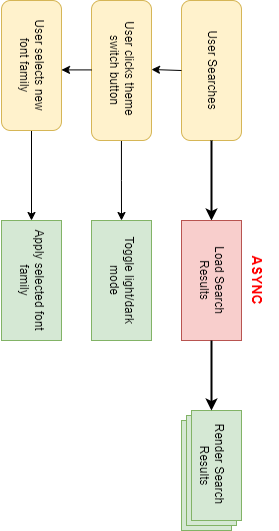

The diagram above was exported from draw.io. Its source (the exported page's mxGraphModel, read from the mxfile embedded in the PNG):
<mxGraphModel dx="1035" dy="551" grid="1" gridSize="10" guides="1" tooltips="1" connect="1" arrows="1" fold="1" page="1" pageScale="1" pageWidth="827" pageHeight="1169" math="0" shadow="0">
  <root>
    <mxCell id="WIyWlLk6GJQsqaUBKTNV-0" />
    <mxCell id="WIyWlLk6GJQsqaUBKTNV-1" parent="WIyWlLk6GJQsqaUBKTNV-0" />
    <mxCell id="WIyWlLk6GJQsqaUBKTNV-3" value="User Searches" style="rounded=1;whiteSpace=wrap;html=1;fontSize=12;glass=0;strokeWidth=1;shadow=0;fillColor=#fff2cc;strokeColor=#d6b656;" parent="WIyWlLk6GJQsqaUBKTNV-1" vertex="1">
      <mxGeometry x="140" y="70" width="140" height="60" as="geometry" />
    </mxCell>
    <mxCell id="xKf3-W459P-PDD1I-yVJ-8" value="" style="edgeStyle=none;orthogonalLoop=1;jettySize=auto;html=1;rounded=0;strokeWidth=2;" parent="WIyWlLk6GJQsqaUBKTNV-1" edge="1">
      <mxGeometry width="100" relative="1" as="geometry">
        <mxPoint x="280" y="100" as="sourcePoint" />
        <mxPoint x="360" y="100" as="targetPoint" />
        <Array as="points" />
      </mxGeometry>
    </mxCell>
    <mxCell id="xKf3-W459P-PDD1I-yVJ-9" value="Load Search&lt;div&gt;Results&lt;/div&gt;" style="rounded=0;whiteSpace=wrap;html=1;fillColor=#f8cecc;strokeColor=#b85450;" parent="WIyWlLk6GJQsqaUBKTNV-1" vertex="1">
      <mxGeometry x="360" y="70" width="120" height="60" as="geometry" />
    </mxCell>
    <mxCell id="xKf3-W459P-PDD1I-yVJ-10" value="&lt;h3&gt;&lt;font color=&quot;#ff0000&quot;&gt;ASYNC&lt;/font&gt;&lt;/h3&gt;" style="text;html=1;align=center;verticalAlign=middle;whiteSpace=wrap;rounded=0;" parent="WIyWlLk6GJQsqaUBKTNV-1" vertex="1">
      <mxGeometry x="390" y="40" width="60" height="30" as="geometry" />
    </mxCell>
    <mxCell id="gmdswCDs7Vh2U4CBiI0p-5" value="" style="verticalLabelPosition=bottom;verticalAlign=top;html=1;shape=mxgraph.basic.layered_rect;dx=10;outlineConnect=0;whiteSpace=wrap;fillColor=#d5e8d4;strokeColor=#82b366;" vertex="1" parent="WIyWlLk6GJQsqaUBKTNV-1">
      <mxGeometry x="550" y="70" width="120" height="60" as="geometry" />
    </mxCell>
    <mxCell id="gmdswCDs7Vh2U4CBiI0p-10" value="" style="edgeStyle=none;orthogonalLoop=1;jettySize=auto;html=1;rounded=0;strokeWidth=2;exitX=1;exitY=0.5;exitDx=0;exitDy=0;" edge="1" parent="WIyWlLk6GJQsqaUBKTNV-1" source="xKf3-W459P-PDD1I-yVJ-9">
      <mxGeometry width="100" relative="1" as="geometry">
        <mxPoint x="480" y="100" as="sourcePoint" />
        <mxPoint x="550" y="100" as="targetPoint" />
        <Array as="points" />
      </mxGeometry>
    </mxCell>
    <mxCell id="gmdswCDs7Vh2U4CBiI0p-16" value="Render Search&amp;nbsp;&lt;div&gt;Results&lt;/div&gt;" style="text;html=1;align=center;verticalAlign=middle;resizable=0;points=[];autosize=1;strokeColor=none;fillColor=none;" vertex="1" parent="WIyWlLk6GJQsqaUBKTNV-1">
      <mxGeometry x="550" y="80" width="110" height="40" as="geometry" />
    </mxCell>
    <mxCell id="gmdswCDs7Vh2U4CBiI0p-22" style="edgeStyle=orthogonalEdgeStyle;rounded=0;orthogonalLoop=1;jettySize=auto;html=1;" edge="1" parent="WIyWlLk6GJQsqaUBKTNV-1" source="gmdswCDs7Vh2U4CBiI0p-20">
      <mxGeometry relative="1" as="geometry">
        <mxPoint x="360" y="190" as="targetPoint" />
      </mxGeometry>
    </mxCell>
    <mxCell id="gmdswCDs7Vh2U4CBiI0p-25" value="" style="edgeStyle=orthogonalEdgeStyle;rounded=0;orthogonalLoop=1;jettySize=auto;html=1;" edge="1" parent="WIyWlLk6GJQsqaUBKTNV-1">
      <mxGeometry relative="1" as="geometry">
        <mxPoint x="210" y="240" as="sourcePoint" />
        <mxPoint x="210" y="240" as="targetPoint" />
        <Array as="points">
          <mxPoint x="210" y="240" />
          <mxPoint x="210" y="240" />
        </Array>
      </mxGeometry>
    </mxCell>
    <mxCell id="gmdswCDs7Vh2U4CBiI0p-20" value="User clicks theme&amp;nbsp;&lt;div&gt;switch button&lt;/div&gt;" style="rounded=1;whiteSpace=wrap;html=1;fillColor=#fff2cc;strokeColor=#d6b656;" vertex="1" parent="WIyWlLk6GJQsqaUBKTNV-1">
      <mxGeometry x="140" y="160" width="140" height="60" as="geometry" />
    </mxCell>
    <mxCell id="gmdswCDs7Vh2U4CBiI0p-23" value="Toggle light/dark&lt;div&gt;mode&lt;/div&gt;" style="whiteSpace=wrap;html=1;fillColor=#d5e8d4;strokeColor=#82b366;" vertex="1" parent="WIyWlLk6GJQsqaUBKTNV-1">
      <mxGeometry x="360" y="160" width="120" height="60" as="geometry" />
    </mxCell>
    <mxCell id="gmdswCDs7Vh2U4CBiI0p-45" value="" style="edgeStyle=orthogonalEdgeStyle;rounded=0;orthogonalLoop=1;jettySize=auto;html=1;" edge="1" parent="WIyWlLk6GJQsqaUBKTNV-1" source="gmdswCDs7Vh2U4CBiI0p-24" target="gmdswCDs7Vh2U4CBiI0p-44">
      <mxGeometry relative="1" as="geometry" />
    </mxCell>
    <mxCell id="gmdswCDs7Vh2U4CBiI0p-24" value="User selects new&lt;div&gt;font family&lt;/div&gt;" style="rounded=1;whiteSpace=wrap;html=1;fillColor=#fff2cc;strokeColor=#d6b656;" vertex="1" parent="WIyWlLk6GJQsqaUBKTNV-1">
      <mxGeometry x="140" y="250" width="130" height="60" as="geometry" />
    </mxCell>
    <mxCell id="gmdswCDs7Vh2U4CBiI0p-26" value="" style="edgeStyle=none;orthogonalLoop=1;jettySize=auto;html=1;rounded=0;exitX=0.5;exitY=1;exitDx=0;exitDy=0;" edge="1" parent="WIyWlLk6GJQsqaUBKTNV-1" source="WIyWlLk6GJQsqaUBKTNV-3">
      <mxGeometry width="100" relative="1" as="geometry">
        <mxPoint x="209.41" y="138.82" as="sourcePoint" />
        <mxPoint x="209" y="160" as="targetPoint" />
        <Array as="points" />
      </mxGeometry>
    </mxCell>
    <mxCell id="gmdswCDs7Vh2U4CBiI0p-41" value="" style="edgeStyle=none;orthogonalLoop=1;jettySize=auto;html=1;rounded=0;" edge="1" parent="WIyWlLk6GJQsqaUBKTNV-1">
      <mxGeometry width="100" relative="1" as="geometry">
        <mxPoint x="209.41" y="220" as="sourcePoint" />
        <mxPoint x="209.41" y="250" as="targetPoint" />
        <Array as="points" />
      </mxGeometry>
    </mxCell>
    <mxCell id="gmdswCDs7Vh2U4CBiI0p-44" value="Apply selected font&lt;div&gt;family&lt;/div&gt;" style="rounded=0;whiteSpace=wrap;html=1;fillColor=#d5e8d4;strokeColor=#82b366;" vertex="1" parent="WIyWlLk6GJQsqaUBKTNV-1">
      <mxGeometry x="360" y="250" width="120" height="60" as="geometry" />
    </mxCell>
  </root>
</mxGraphModel>